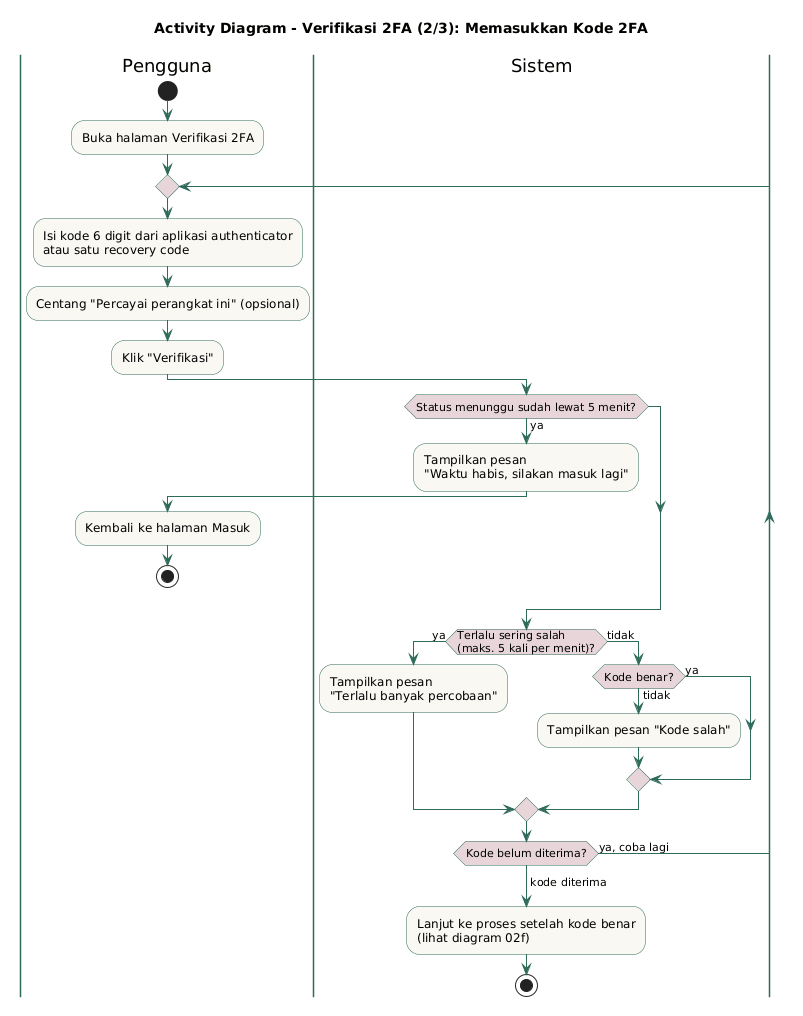

The diagram above was rendered by PlantUML. Its source (embedded in the PNG):
@startuml
title Activity Diagram - Verifikasi 2FA (2/3): Memasukkan Kode 2FA

skinparam activity {
  BackgroundColor #FAF8F3
  BorderColor #2F6B5A
  ArrowColor #2F6B5A
  DiamondBackgroundColor #E8D5DA
}
skinparam swimlane {
  BorderColor #2F6B5A
}

|Pengguna|
start
:Buka halaman Verifikasi 2FA;

repeat
  |Pengguna|
  :Isi kode 6 digit dari aplikasi authenticator\natau satu recovery code;
  :Centang "Percayai perangkat ini" (opsional);
  :Klik "Verifikasi";

  |Sistem|
  if (Status menunggu sudah lewat 5 menit?) then (ya)
    :Tampilkan pesan\n"Waktu habis, silakan masuk lagi";
    |Pengguna|
    :Kembali ke halaman Masuk;
    stop
  endif
  |Sistem|
  if (Terlalu sering salah\n(maks. 5 kali per menit)?) then (ya)
    :Tampilkan pesan\n"Terlalu banyak percobaan";
  else (tidak)
    if (Kode benar?) then (tidak)
      :Tampilkan pesan "Kode salah";
    else (ya)
    endif
  endif
repeat while (Kode belum diterima?) is (ya, coba lagi)
-> kode diterima;

:Lanjut ke proses setelah kode benar\n(lihat diagram 02f);
stop
@enduml